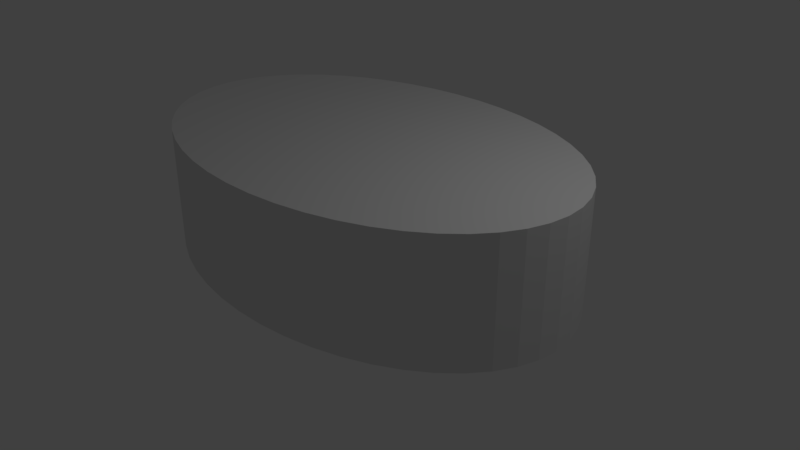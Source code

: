 # Source: Tobikko_red.blend  (saved by Blender 2.78.0; exported with 4.5.12 LTS)
import bpy
from mathutils import Matrix  # noqa: F401  (used for matrix-valued properties, if any)

bpy.ops.wm.read_factory_settings(use_empty=True)
scene = bpy.context.scene
scene.name = 'Scene'

# ---- collections
col_collection_1 = bpy.data.collections.new('Collection 1'); scene.collection.children.link(col_collection_1)

# ---- materials (node trees are filled in below, after node groups)
mat_tobikko_or = bpy.data.materials.new('Tobikko_or')
mat_tobikko_or.alpha_threshold = 0.0
mat_tobikko_or.use_transparent_shadow = False
mat_tobikko_or.roughness = 0.5

# ---- material node trees

# ---- world
world_world = bpy.data.worlds.new('World'); scene.world = world_world
world_world.color = (0.05088, 0.05088, 0.05088)
world_world.use_sun_shadow = False
world_world.sun_shadow_jitter_overblur = 0.0
world_world.cycles.sampling_method = 'MANUAL'

# ---- cameras
cam_camera = bpy.data.cameras.new('Camera')
cam_camera.clip_end = 100.0
cam_camera.lens = 35.0
cam_camera.sensor_width = 32.0
cam_camera.sensor_height = 18.0
cam_camera.ortho_scale = 7.314
cam_camera.dof.focus_distance = 0.0
cam_camera.dof.aperture_fstop = 128.0

# ---- lights
light_lamp = bpy.data.lights.new('Lamp', 'POINT')
light_lamp.transmission_factor = 0.0
light_lamp.cutoff_distance = 30.0
light_lamp.energy = 100.0
light_lamp.shadow_buffer_clip_start = 1.001
light_lamp.shadow_soft_size = 0.1
light_lamp.shadow_maximum_resolution = 0.006
light_lamp.use_absolute_resolution = True

# ---- meshes
me_cylinder = bpy.data.meshes.new('Cylinder')
me_cylinder.from_pydata([(0.0, 1.0, -1.0), (0.0, 1.0, 1.0), (0.1305, 0.9914, -1.0), (0.1305, 0.9914, 1.0), (0.2588, 0.9659, -1.0), (0.2588, 0.9659, 1.0), (0.3827, 0.9239, -1.0), (0.3827, 0.9239, 1.0), (0.5, 0.866, -1.0), (0.5, 0.866, 1.0), (0.6088, 0.7934, -1.0), (0.6088, 0.7934, 1.0), (0.7071, 0.7071, -1.0), (0.7071, 0.7071, 1.0), (0.7934, 0.6088, -1.0), (0.7934, 0.6088, 1.0), (0.866, 0.5, -1.0), (0.866, 0.5, 1.0), (0.9239, 0.3827, -1.0), (0.9239, 0.3827, 1.0), (0.9659, 0.2588, -1.0), (0.9659, 0.2588, 1.0), (0.9914, 0.1305, -1.0), (0.9914, 0.1305, 1.0), (1.0, 1.947e-07, -1.0), (1.0, 1.947e-07, 1.0), (0.9914, -0.1305, -1.0), (0.9914, -0.1305, 1.0), (0.9659, -0.2588, -1.0), (0.9659, -0.2588, 1.0), (0.9239, -0.3827, -1.0), (0.9239, -0.3827, 1.0), (0.866, -0.5, -1.0), (0.866, -0.5, 1.0), (0.7934, -0.6088, -1.0), (0.7934, -0.6088, 1.0), (0.7071, -0.7071, -1.0), (0.7071, -0.7071, 1.0), (0.6088, -0.7934, -1.0), (0.6088, -0.7934, 1.0), (0.5, -0.866, -1.0), (0.5, -0.866, 1.0), (0.3827, -0.9239, -1.0), (0.3827, -0.9239, 1.0), (0.2588, -0.9659, -1.0), (0.2588, -0.9659, 1.0), (0.1305, -0.9914, -1.0), (0.1305, -0.9914, 1.0), (3.894e-07, -1.0, -1.0), (3.894e-07, -1.0, 1.0), (-0.1305, -0.9914, -1.0), (-0.1305, -0.9914, 1.0), (-0.2588, -0.9659, -1.0), (-0.2588, -0.9659, 1.0), (-0.3827, -0.9239, -1.0), (-0.3827, -0.9239, 1.0), (-0.5, -0.866, -1.0), (-0.5, -0.866, 1.0), (-0.6088, -0.7934, -1.0), (-0.6088, -0.7934, 1.0), (-0.7071, -0.7071, -1.0), (-0.7071, -0.7071, 1.0), (-0.7934, -0.6088, -1.0), (-0.7934, -0.6088, 1.0), (-0.866, -0.5, -1.0), (-0.866, -0.5, 1.0), (-0.9239, -0.3827, -1.0), (-0.9239, -0.3827, 1.0), (-0.9659, -0.2588, -1.0), (-0.9659, -0.2588, 1.0), (-0.9914, -0.1305, -1.0), (-0.9914, -0.1305, 1.0), (-1.0, 4.888e-07, -1.0), (-1.0, 4.888e-07, 1.0), (-0.9914, 0.1305, -1.0), (-0.9914, 0.1305, 1.0), (-0.9659, 0.2588, -1.0), (-0.9659, 0.2588, 1.0), (-0.9239, 0.3827, -1.0), (-0.9239, 0.3827, 1.0), (-0.866, 0.5, -1.0), (-0.866, 0.5, 1.0), (-0.7934, 0.6088, -1.0), (-0.7934, 0.6088, 1.0), (-0.7071, 0.7071, -1.0), (-0.7071, 0.7071, 1.0), (-0.6088, 0.7934, -1.0), (-0.6088, 0.7934, 1.0), (-0.5, 0.866, -1.0), (-0.5, 0.866, 1.0), (-0.3827, 0.9239, -1.0), (-0.3827, 0.9239, 1.0), (-0.2588, 0.9659, -1.0), (-0.2588, 0.9659, 1.0), (-0.1305, 0.9914, -1.0), (-0.1305, 0.9914, 1.0)], [], [(0, 1, 3, 2), (2, 3, 5, 4), (4, 5, 7, 6), (6, 7, 9, 8), (8, 9, 11, 10), (10, 11, 13, 12), (12, 13, 15, 14), (14, 15, 17, 16), (16, 17, 19, 18), (18, 19, 21, 20), (20, 21, 23, 22), (22, 23, 25, 24), (24, 25, 27, 26), (26, 27, 29, 28), (28, 29, 31, 30), (30, 31, 33, 32), (32, 33, 35, 34), (34, 35, 37, 36), (36, 37, 39, 38), (38, 39, 41, 40), (40, 41, 43, 42), (42, 43, 45, 44), (44, 45, 47, 46), (46, 47, 49, 48), (48, 49, 51, 50), (50, 51, 53, 52), (52, 53, 55, 54), (54, 55, 57, 56), (56, 57, 59, 58), (58, 59, 61, 60), (60, 61, 63, 62), (62, 63, 65, 64), (64, 65, 67, 66), (66, 67, 69, 68), (68, 69, 71, 70), (70, 71, 73, 72), (72, 73, 75, 74), (74, 75, 77, 76), (76, 77, 79, 78), (78, 79, 81, 80), (80, 81, 83, 82), (82, 83, 85, 84), (84, 85, 87, 86), (86, 87, 89, 88), (88, 89, 91, 90), (90, 91, 93, 92), (3, 1, 95, 93, 91, 89, 87, 85, 83, 81, 79, 77, 75, 73, 71, 69, 67, 65, 63, 61, 59, 57, 55, 53, 51, 49, 47, 45, 43, 41, 39, 37, 35, 33, 31, 29, 27, 25, 23, 21, 19, 17, 15, 13, 11, 9, 7, 5), (92, 93, 95, 94), (94, 95, 1, 0), (0, 2, 4, 6, 8, 10, 12, 14, 16, 18, 20, 22, 24, 26, 28, 30, 32, 34, 36, 38, 40, 42, 44, 46, 48, 50, 52, 54, 56, 58, 60, 62, 64, 66, 68, 70, 72, 74, 76, 78, 80, 82, 84, 86, 88, 90, 92, 94)])
_uv = me_cylinder.uv_layers.new(name='UVMap')
_uv.uv.foreach_set('vector', [0.1216, 1.0, 0.1216, 0.4995, 0.1448, 0.4995, 0.1448, 1.0, 0.1448, 1.0, 0.1448, 0.4995, 0.1678, 0.4995, 0.1678, 1.0, 0.1678, 1.0, 0.1678, 0.4995, 0.1901, 0.4995, 0.1901, 1.0, 0.1901, 1.0, 0.1901, 0.4995, 0.2115, 0.4995, 0.2115, 1.0, 0.2115, 1.0, 0.2115, 0.4995, 0.2316, 0.4995, 0.2316, 1.0, 0.2316, 1.0, 0.2316, 0.4995, 0.25, 0.4995, 0.25, 1.0, 0.25, 1.0, 0.25, 0.4995, 0.2664, 0.4995, 0.2664, 1.0, 1.0, 0.4995, 1.0, 1.0, 0.9816, 1.0, 0.9816, 0.4995, 0.9816, 0.4995, 0.9816, 1.0, 0.9615, 1.0, 0.9615, 0.4995, 0.9615, 0.4995, 0.9615, 1.0, 0.9401, 1.0, 0.9401, 0.4995, 0.9401, 0.4995, 0.9401, 1.0, 0.9178, 1.0, 0.9178, 0.4995, 0.9178, 0.4995, 0.9178, 1.0, 0.8948, 1.0, 0.8948, 0.4995, 0.8948, 0.4995, 0.8948, 1.0, 0.8716, 1.0, 0.8716, 0.4995, 0.8716, 0.4995, 0.8716, 1.0, 0.8486, 1.0, 0.8486, 0.4995, 0.8486, 0.4995, 0.8486, 1.0, 0.8262, 1.0, 0.8262, 0.4995, 0.8262, 0.4995, 0.8262, 1.0, 0.8048, 1.0, 0.8048, 0.4995, 0.8048, 0.4995, 0.8048, 1.0, 0.7848, 1.0, 0.7848, 0.4995, 0.7848, 0.4995, 0.7848, 1.0, 0.7664, 1.0, 0.7664, 0.4995, 0.5164, 1.0, 0.5164, 0.4995, 0.5348, 0.4995, 0.5348, 1.0, 0.5348, 1.0, 0.5348, 0.4995, 0.5548, 0.4995, 0.5548, 1.0, 0.5548, 1.0, 0.5548, 0.4995, 0.5762, 0.4995, 0.5762, 1.0, 0.5762, 1.0, 0.5762, 0.4995, 0.5986, 0.4995, 0.5986, 1.0, 0.5986, 1.0, 0.5986, 0.4995, 0.6216, 0.4995, 0.6216, 1.0, 0.6216, 1.0, 0.6216, 0.4995, 0.6448, 0.4995, 0.6448, 1.0, 0.6448, 1.0, 0.6448, 0.4995, 0.6678, 0.4995, 0.6678, 1.0, 0.6678, 1.0, 0.6678, 0.4995, 0.6901, 0.4995, 0.6901, 1.0, 0.6901, 1.0, 0.6901, 0.4995, 0.7115, 0.4995, 0.7115, 1.0, 0.7115, 1.0, 0.7115, 0.4995, 0.7316, 0.4995, 0.7316, 1.0, 0.7316, 1.0, 0.7316, 0.4995, 0.75, 0.4995, 0.75, 1.0, 0.75, 1.0, 0.75, 0.4995, 0.7664, 0.4995, 0.7664, 1.0, 0.5164, 0.4995, 0.5164, 1.0, 0.5, 1.0, 0.5, 0.4995, 0.5, 0.4995, 0.5, 1.0, 0.4816, 1.0, 0.4816, 0.4995, 0.4816, 0.4995, 0.4816, 1.0, 0.4615, 1.0, 0.4615, 0.4995, 0.4615, 0.4995, 0.4615, 1.0, 0.4401, 1.0, 0.4401, 0.4995, 0.4401, 0.4995, 0.4401, 1.0, 0.4178, 1.0, 0.4178, 0.4995, 0.4178, 0.4995, 0.4178, 1.0, 0.3948, 1.0, 0.3948, 0.4995, 0.3948, 0.4995, 0.3948, 1.0, 0.3716, 1.0, 0.3716, 0.4995, 0.3716, 0.4995, 0.3716, 1.0, 0.3486, 1.0, 0.3486, 0.4995, 0.3486, 0.4995, 0.3486, 1.0, 0.3262, 1.0, 0.3262, 0.4995, 0.3262, 0.4995, 0.3262, 1.0, 0.3048, 1.0, 0.3048, 0.4995, 0.3048, 0.4995, 0.3048, 1.0, 0.2848, 1.0, 0.2848, 0.4995, 0.2848, 0.4995, 0.2848, 1.0, 0.2664, 1.0, 0.2664, 0.4995, 0.0, 1.0, 5.28e-08, 0.4995, 0.01639, 0.4995, 0.01639, 1.0, 0.01639, 1.0, 0.01639, 0.4995, 0.03477, 0.4995, 0.03477, 1.0, 0.03477, 1.0, 0.03477, 0.4995, 0.05484, 0.4995, 0.05484, 1.0, 0.05484, 1.0, 0.05484, 0.4995, 0.07625, 0.4995, 0.07625, 1.0, 0.5187, 0.0, 0.5419, 2.983e-08, 0.5649, 0.004273, 0.5873, 0.01275, 0.6087, 0.02527, 0.6288, 0.04164, 0.6471, 0.06157, 0.6635, 0.08472, 0.6776, 0.1107, 0.6892, 0.139, 0.6981, 0.1693, 0.7041, 0.2009, 0.7071, 0.2334, 0.7071, 0.2661, 0.7041, 0.2986, 0.6981, 0.3302, 0.6892, 0.3604, 0.6776, 0.3888, 0.6635, 0.4147, 0.6471, 0.4379, 0.6288, 0.4578, 0.6087, 0.4742, 0.5873, 0.4867, 0.5649, 0.4952, 0.5419, 0.4995, 0.5187, 0.4995, 0.4958, 0.4952, 0.4734, 0.4867, 0.452, 0.4742, 0.4319, 0.4578, 0.4135, 0.4379, 0.3971, 0.4147, 0.383, 0.3888, 0.3714, 0.3604, 0.3626, 0.3302, 0.3566, 0.2986, 0.3536, 0.2661, 0.3536, 0.2334, 0.3566, 0.2009, 0.3626, 0.1693, 0.3714, 0.139, 0.383, 0.1107, 0.3971, 0.08472, 0.4135, 0.06157, 0.4319, 0.04164, 0.452, 0.02527, 0.4734, 0.01275, 0.4958, 0.004273, 0.07625, 1.0, 0.07625, 0.4995, 0.09863, 0.4995, 0.09863, 1.0, 0.09863, 1.0, 0.09863, 0.4995, 0.1216, 0.4995, 0.1216, 1.0, 0.1884, 0.4995, 0.1652, 0.4995, 0.1422, 0.4952, 0.1198, 0.4867, 0.09842, 0.4742, 0.07835, 0.4578, 0.05997, 0.4379, 0.04358, 0.4147, 0.02948, 0.3888, 0.01789, 0.3604, 0.009022, 0.3302, 0.003025, 0.2986, 1.056e-08, 0.2661, 0.0, 0.2334, 0.003025, 0.2009, 0.009022, 0.1693, 0.01789, 0.139, 0.02948, 0.1107, 0.04358, 0.08472, 0.05997, 0.06157, 0.07835, 0.04164, 0.09842, 0.02527, 0.1198, 0.01275, 0.1422, 0.004273, 0.1652, 2.983e-08, 0.1884, 0.0, 0.2113, 0.004273, 0.2337, 0.01275, 0.2551, 0.02527, 0.2752, 0.04164, 0.2936, 0.06157, 0.31, 0.08472, 0.3241, 0.1107, 0.3357, 0.139, 0.3445, 0.1693, 0.3505, 0.2009, 0.3536, 0.2334, 0.3536, 0.2661, 0.3505, 0.2986, 0.3445, 0.3302, 0.3357, 0.3604, 0.3241, 0.3888, 0.31, 0.4147, 0.2936, 0.4379, 0.2752, 0.4578, 0.2551, 0.4742, 0.2337, 0.4867, 0.2113, 0.4952])
me_cylinder.materials.append(mat_tobikko_or)
me_cylinder.use_remesh_preserve_volume = False
me_cylinder.use_remesh_preserve_attributes = False
me_cylinder.use_mirror_vertex_groups = False
me_cylinder.update()

# ---- objects
ob_cylinder = bpy.data.objects.new('Cylinder', me_cylinder)
ob_lamp = bpy.data.objects.new('Lamp', light_lamp)
ob_camera = bpy.data.objects.new('Camera', cam_camera)

# ---- transforms, parenting, visibility, modifiers, constraints
ob_cylinder.location = (0.0, 0.0, 0.8)
ob_cylinder.scale = (3.0, 2.0, 0.8)
ob_cylinder.lineart.crease_threshold = 0.0
ob_lamp.location = (4.076, 1.005, 5.904)
ob_lamp.rotation_euler = (0.6503, 0.05522, 1.866)
ob_lamp.lock_rotations_4d = False
ob_lamp.empty_display_type = 'ARROWS'
ob_lamp.color = (0.0, 0.0, 0.0, 0.0)
ob_lamp.lineart.crease_threshold = 0.0
ob_camera.location = (7.481, -6.508, 5.344)
ob_camera.rotation_euler = (1.109, 0.0, 0.8149)
ob_camera.lock_rotations_4d = False
ob_camera.empty_display_type = 'ARROWS'
ob_camera.color = (0.0, 0.0, 0.0, 0.0)
ob_camera.display_type = 'WIRE'
ob_camera.lineart.crease_threshold = 0.0

# ---- collection membership
col_collection_1.objects.link(ob_cylinder)
col_collection_1.objects.link(ob_lamp)
col_collection_1.objects.link(ob_camera)

# ---- scene / render settings (as saved in the file)
scene.camera = ob_camera
scene.frame_start = 1; scene.frame_end = 250; scene.frame_set(1)
scene.render.engine = 'BLENDER_EEVEE_NEXT'
scene.render.resolution_percentage = 50
scene.render.dither_intensity = 0.0
scene.cycles.use_denoising = False
scene.cycles.samples = 128
scene.cycles.sampling_pattern = 'TABULATED_SOBOL'
scene.cycles.light_sampling_threshold = 0.0
scene.cycles.use_adaptive_sampling = False
scene.cycles.use_light_tree = False
scene.cycles.blur_glossy = 0.0
scene.cycles.sample_clamp_indirect = 0.0
scene.view_settings.view_transform = 'Standard'
bpy.context.view_layer.update()
